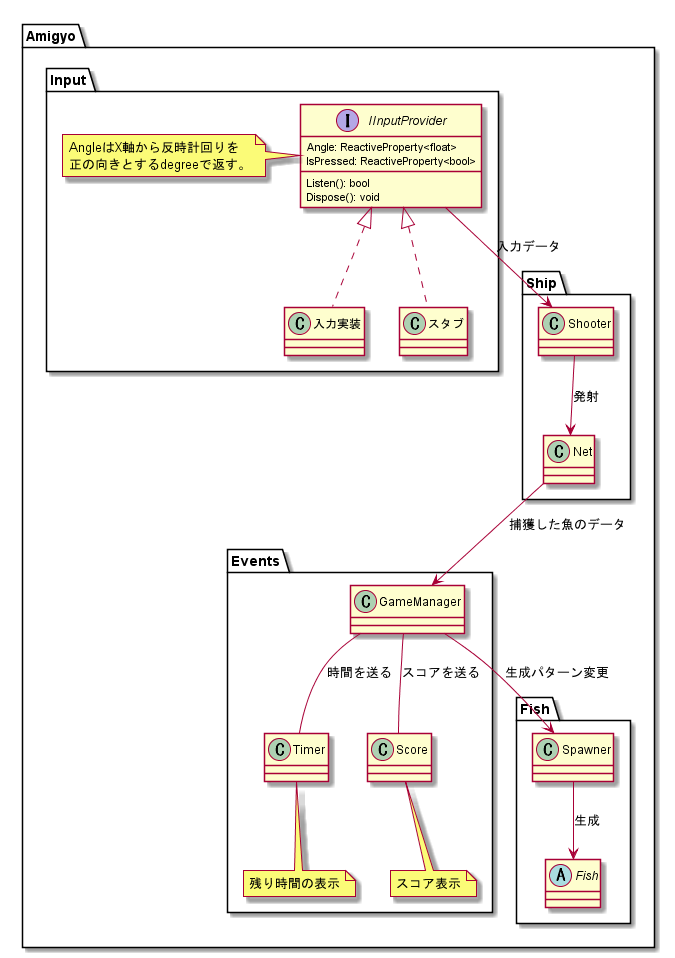

The diagram above was rendered by PlantUML. Its source (embedded in the PNG):
@startuml Amigyo-class

namespace Amigyo {

    namespace Input {
        interface IInputProvider {
            Angle: ReactiveProperty<float>
            IsPressed: ReactiveProperty<bool>
            Listen(): bool
            Dispose(): void
        }
        note left
        AngleはX軸から反時計回りを
        正の向きとするdegreeで返す。
        end note

        IInputProvider <|.. 入力実装
        IInputProvider <|.. スタブ
    }

    namespace Fish{
        class Spawner{

        }
        abstract class Fish

        Spawner --> Fish : 生成
    }

    namespace Events{
        class GameManager

        class Timer{

        }
        note bottom : 残り時間の表示

        class Score{

        }
        note bottom : スコア表示

        GameManager -- Timer : 時間を送る
        GameManager -- Score : スコアを送る
    }

    namespace Ship{
        class Shooter{

        }
        class Net

        Shooter --> Net : 発射
    }

    Amigyo.Events.GameManager --> Amigyo.Fish.Spawner : 生成パターン変更
    Amigyo.Ship.Net --> Amigyo.Events.GameManager : 捕獲した魚のデータ
    Amigyo.Input.IInputProvider --> Amigyo.Ship.Shooter : 入力データ
}
@enduml